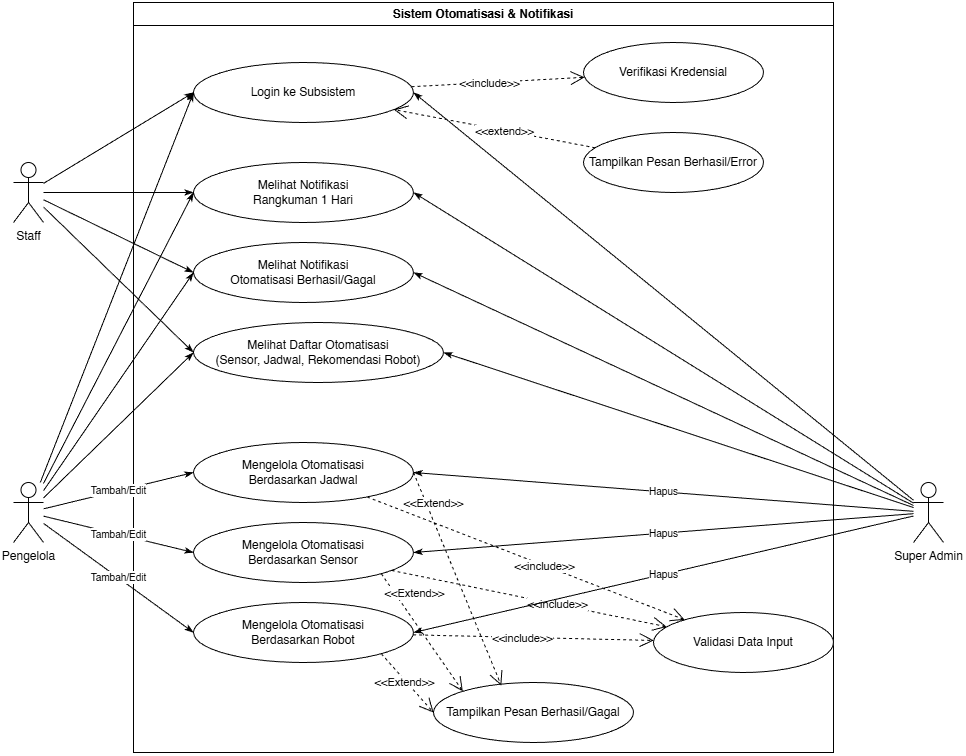

The diagram above was exported from draw.io. Its source (the exported page's mxGraphModel, read from the mxfile embedded in the PNG):
<mxGraphModel dx="1303" dy="768" grid="1" gridSize="10" guides="1" tooltips="1" connect="1" arrows="1" fold="1" page="1" pageScale="1" pageWidth="827" pageHeight="1169" math="0" shadow="0">
  <root>
    <mxCell id="0" />
    <mxCell id="1" parent="0" />
    <mxCell id="sys" parent="1" style="swimlane;whiteSpace=wrap;html=1;startSize=23;" value="Sistem Otomatisasi &amp; Notifikasi" vertex="1">
      <mxGeometry height="750" width="700" x="180" y="40" as="geometry" />
    </mxCell>
    <mxCell id="uc_login" parent="sys" style="ellipse;whiteSpace=wrap;html=1;" value="Login ke Subsistem" vertex="1">
      <mxGeometry height="60" width="220" x="60" y="60" as="geometry" />
    </mxCell>
    <mxCell id="uc_verify" parent="sys" style="ellipse;whiteSpace=wrap;html=1;" value="Verifikasi Kredensial" vertex="1">
      <mxGeometry height="60" width="180" x="450" y="40" as="geometry" />
    </mxCell>
    <mxCell id="uc_error" parent="sys" style="ellipse;whiteSpace=wrap;html=1;" value="Tampilkan Pesan Berhasil/Error" vertex="1">
      <mxGeometry height="60" width="180" x="450" y="130" as="geometry" />
    </mxCell>
    <mxCell id="uc1" parent="sys" style="ellipse;whiteSpace=wrap;html=1;" value="Melihat Notifikasi&#10;Rangkuman 1 Hari" vertex="1">
      <mxGeometry height="60" width="220" x="60" y="160" as="geometry" />
    </mxCell>
    <mxCell id="uc2" parent="sys" style="ellipse;whiteSpace=wrap;html=1;" value="Melihat Notifikasi&lt;br&gt;Otomatisasi Berhasil/Gagal" vertex="1">
      <mxGeometry height="60" width="220" x="60" y="240" as="geometry" />
    </mxCell>
    <mxCell id="uc3" parent="sys" style="ellipse;whiteSpace=wrap;html=1;" value="Melihat Daftar Otomatisasi&lt;div&gt;(Sensor, Jadwal, Rekomendasi Robot)&lt;/div&gt;" vertex="1">
      <mxGeometry height="60" width="250" x="60" y="320" as="geometry" />
    </mxCell>
    <mxCell id="uc4" parent="sys" style="ellipse;whiteSpace=wrap;html=1;" value="Mengelola Otomatisasi&#10;Berdasarkan Jadwal" vertex="1">
      <mxGeometry height="60" width="220" x="60" y="440" as="geometry" />
    </mxCell>
    <mxCell id="uc5" parent="sys" style="ellipse;whiteSpace=wrap;html=1;" value="Mengelola Otomatisasi&#10;Berdasarkan Sensor" vertex="1">
      <mxGeometry height="60" width="220" x="60" y="520" as="geometry" />
    </mxCell>
    <mxCell id="uc6" parent="sys" style="ellipse;whiteSpace=wrap;html=1;" value="Mengelola Otomatisasi&#10;Berdasarkan Robot" vertex="1">
      <mxGeometry height="60" width="220" x="60" y="600" as="geometry" />
    </mxCell>
    <mxCell id="uc_valid" parent="sys" style="ellipse;whiteSpace=wrap;html=1;" value="Validasi Data Input" vertex="1">
      <mxGeometry height="60" width="180" x="520" y="610" as="geometry" />
    </mxCell>
    <mxCell id="rel_inc_login" edge="1" parent="sys" source="uc_login" style="endArrow=open;endSize=12;dashed=1;html=1;rounded=0;" target="uc_verify">
      <mxGeometry relative="1" as="geometry">
        <mxPoint as="offset" />
      </mxGeometry>
    </mxCell>
    <mxCell id="lbl_inc_login" connectable="0" parent="rel_inc_login" style="edgeLabel;html=1;align=center;verticalAlign=middle;resizable=0;points=[];" value="&amp;lt;&amp;lt;include&amp;gt;&amp;gt;" vertex="1">
      <mxGeometry relative="1" x="-0.1" as="geometry">
        <mxPoint as="offset" />
      </mxGeometry>
    </mxCell>
    <mxCell id="rel_ext_login" edge="1" parent="sys" source="uc_error" style="endArrow=open;endSize=12;dashed=1;html=1;rounded=0;" target="uc_login">
      <mxGeometry relative="1" as="geometry" />
    </mxCell>
    <mxCell id="lbl_ext_login" connectable="0" parent="rel_ext_login" style="edgeLabel;html=1;align=center;verticalAlign=middle;resizable=0;points=[];" value="&amp;lt;&amp;lt;extend&amp;gt;&amp;gt;" vertex="1">
      <mxGeometry relative="1" x="-0.1" as="geometry">
        <mxPoint as="offset" />
      </mxGeometry>
    </mxCell>
    <mxCell id="rel_inc_sched" edge="1" parent="sys" source="uc4" style="endArrow=open;endSize=12;dashed=1;html=1;rounded=0;" target="uc_valid">
      <mxGeometry relative="1" as="geometry" />
    </mxCell>
    <mxCell id="sDLKo0W95zl6ahFIDhSR-1" connectable="0" parent="rel_inc_sched" style="edgeLabel;html=1;align=center;verticalAlign=middle;resizable=0;points=[];" value="&amp;lt;&amp;lt;include&amp;gt;&amp;gt;" vertex="1">
      <mxGeometry relative="1" x="0.1194" as="geometry">
        <mxPoint as="offset" />
      </mxGeometry>
    </mxCell>
    <mxCell id="rel_inc_sens" edge="1" parent="sys" source="uc5" style="endArrow=open;endSize=12;dashed=1;html=1;rounded=0;" target="uc_valid">
      <mxGeometry relative="1" as="geometry" />
    </mxCell>
    <mxCell id="lbl_inc_sens" connectable="0" parent="rel_inc_sens" style="edgeLabel;html=1;align=center;verticalAlign=middle;resizable=0;points=[];" value="&amp;lt;&amp;lt;include&amp;gt;&amp;gt;" vertex="1">
      <mxGeometry relative="1" x="0.2" as="geometry">
        <mxPoint as="offset" />
      </mxGeometry>
    </mxCell>
    <mxCell id="rel_inc_robot" edge="1" parent="sys" source="uc6" style="endArrow=open;endSize=12;dashed=1;html=1;rounded=0;" target="uc_valid">
      <mxGeometry relative="1" as="geometry" />
    </mxCell>
    <mxCell id="lbl_inc_robot" connectable="0" parent="rel_inc_robot" style="edgeLabel;html=1;align=center;verticalAlign=middle;resizable=0;points=[];" value="&amp;lt;&amp;lt;include&amp;gt;&amp;gt;" vertex="1">
      <mxGeometry relative="1" x="-0.1" as="geometry">
        <mxPoint as="offset" />
      </mxGeometry>
    </mxCell>
    <mxCell id="sDLKo0W95zl6ahFIDhSR-2" parent="sys" style="ellipse;whiteSpace=wrap;html=1;" value="Tampilkan Pesan Berhasil/Gagal" vertex="1">
      <mxGeometry height="60" width="200" x="300" y="680" as="geometry" />
    </mxCell>
    <mxCell id="sDLKo0W95zl6ahFIDhSR-5" edge="1" parent="sys" source="uc6" style="endArrow=open;endSize=12;dashed=1;html=1;rounded=0;exitX=1;exitY=1;exitDx=0;exitDy=0;entryX=0;entryY=0.5;entryDx=0;entryDy=0;" target="sDLKo0W95zl6ahFIDhSR-2">
      <mxGeometry relative="1" as="geometry">
        <mxPoint x="190" y="690" as="sourcePoint" />
        <mxPoint x="423" y="701" as="targetPoint" />
      </mxGeometry>
    </mxCell>
    <mxCell id="sDLKo0W95zl6ahFIDhSR-6" connectable="0" parent="sDLKo0W95zl6ahFIDhSR-5" style="edgeLabel;html=1;align=center;verticalAlign=middle;resizable=0;points=[];" value="&amp;lt;&amp;lt;Extend&amp;gt;&amp;gt;" vertex="1">
      <mxGeometry relative="1" x="-0.1" as="geometry">
        <mxPoint x="-1" y="2" as="offset" />
      </mxGeometry>
    </mxCell>
    <mxCell id="sDLKo0W95zl6ahFIDhSR-7" edge="1" parent="sys" source="uc5" style="endArrow=open;endSize=12;dashed=1;html=1;rounded=0;exitX=1;exitY=1;exitDx=0;exitDy=0;entryX=0;entryY=0;entryDx=0;entryDy=0;" target="sDLKo0W95zl6ahFIDhSR-2">
      <mxGeometry relative="1" as="geometry">
        <mxPoint x="270" y="560" as="sourcePoint" />
        <mxPoint x="362" y="609" as="targetPoint" />
      </mxGeometry>
    </mxCell>
    <mxCell id="sDLKo0W95zl6ahFIDhSR-8" connectable="0" parent="sDLKo0W95zl6ahFIDhSR-7" style="edgeLabel;html=1;align=center;verticalAlign=middle;resizable=0;points=[];" value="&amp;lt;&amp;lt;Extend&amp;gt;&amp;gt;" vertex="1">
      <mxGeometry relative="1" x="-0.1" as="geometry">
        <mxPoint x="-4" y="-34" as="offset" />
      </mxGeometry>
    </mxCell>
    <mxCell id="sDLKo0W95zl6ahFIDhSR-9" edge="1" parent="sys" source="uc4" style="endArrow=open;endSize=12;dashed=1;html=1;rounded=0;exitX=1;exitY=0.5;exitDx=0;exitDy=0;entryX=0.339;entryY=0.051;entryDx=0;entryDy=0;entryPerimeter=0;" target="sDLKo0W95zl6ahFIDhSR-2">
      <mxGeometry relative="1" as="geometry">
        <mxPoint x="288" y="570" as="sourcePoint" />
        <mxPoint x="339" y="699" as="targetPoint" />
      </mxGeometry>
    </mxCell>
    <mxCell id="sDLKo0W95zl6ahFIDhSR-10" connectable="0" parent="sDLKo0W95zl6ahFIDhSR-9" style="edgeLabel;html=1;align=center;verticalAlign=middle;resizable=0;points=[];" value="&amp;lt;&amp;lt;Extend&amp;gt;&amp;gt;" vertex="1">
      <mxGeometry relative="1" x="-0.1" as="geometry">
        <mxPoint x="-20" y="-66" as="offset" />
      </mxGeometry>
    </mxCell>
    <mxCell id="act_staff" parent="1" style="shape=umlActor;verticalLabelPosition=bottom;verticalAlign=top;html=1;outlineConnect=0;" value="Staff" vertex="1">
      <mxGeometry height="60" width="30" x="60" y="200" as="geometry" />
    </mxCell>
    <mxCell id="act_pengelola" parent="1" style="shape=umlActor;verticalLabelPosition=bottom;verticalAlign=top;html=1;outlineConnect=0;" value="Pengelola" vertex="1">
      <mxGeometry height="60" width="30" x="60" y="520" as="geometry" />
    </mxCell>
    <mxCell id="act_admin" parent="1" style="shape=umlActor;verticalLabelPosition=bottom;verticalAlign=top;html=1;outlineConnect=0;" value="Super Admin" vertex="1">
      <mxGeometry height="60" width="30" x="960" y="520" as="geometry" />
    </mxCell>
    <mxCell id="rel_log1" edge="1" parent="1" source="act_staff" style="endArrow=classicThin;html=1;entryX=0;entryY=0.5;entryDx=0;entryDy=0;endFill=1;" target="uc_login">
      <mxGeometry height="50" relative="1" width="50" as="geometry" />
    </mxCell>
    <mxCell id="rel_log2" edge="1" parent="1" source="act_pengelola" style="endArrow=classicThin;html=1;entryX=0;entryY=0.5;entryDx=0;entryDy=0;endFill=1;" target="uc_login">
      <mxGeometry height="50" relative="1" width="50" as="geometry" />
    </mxCell>
    <mxCell id="rel_log3" edge="1" parent="1" source="act_admin" style="endArrow=classicThin;html=1;entryX=1;entryY=0.5;entryDx=0;entryDy=0;endFill=1;rounded=1;" target="uc_login">
      <mxGeometry height="50" relative="1" width="50" as="geometry" />
    </mxCell>
    <mxCell id="rel1" edge="1" parent="1" source="act_staff" style="endArrow=classicThin;html=1;entryX=0;entryY=0.5;entryDx=0;entryDy=0;endFill=1;" target="uc1">
      <mxGeometry height="50" relative="1" width="50" as="geometry" />
    </mxCell>
    <mxCell id="rel2" edge="1" parent="1" source="act_staff" style="endArrow=classicThin;html=1;entryX=0;entryY=0.5;entryDx=0;entryDy=0;endFill=1;" target="uc2">
      <mxGeometry height="50" relative="1" width="50" as="geometry" />
    </mxCell>
    <mxCell id="rel3" edge="1" parent="1" source="act_staff" style="endArrow=classicThin;html=1;entryX=0;entryY=0.5;entryDx=0;entryDy=0;endFill=1;" target="uc3">
      <mxGeometry height="50" relative="1" width="50" as="geometry" />
    </mxCell>
    <mxCell id="rel4" edge="1" parent="1" source="act_pengelola" style="endArrow=classicThin;html=1;entryX=0;entryY=0.5;entryDx=0;entryDy=0;endFill=1;" target="uc1">
      <mxGeometry height="50" relative="1" width="50" as="geometry" />
    </mxCell>
    <mxCell id="rel5" edge="1" parent="1" source="act_pengelola" style="endArrow=classicThin;html=1;entryX=0;entryY=0.5;entryDx=0;entryDy=0;endFill=1;" target="uc2">
      <mxGeometry height="50" relative="1" width="50" as="geometry" />
    </mxCell>
    <mxCell id="rel6" edge="1" parent="1" source="act_pengelola" style="endArrow=classicThin;html=1;entryX=0;entryY=0.5;entryDx=0;entryDy=0;endFill=1;" target="uc3">
      <mxGeometry height="50" relative="1" width="50" as="geometry" />
    </mxCell>
    <mxCell id="rel7" edge="1" parent="1" source="act_pengelola" style="endArrow=classicThin;html=1;entryX=0;entryY=0.5;entryDx=0;entryDy=0;endFill=1;" target="uc4" value="&lt;font style=&quot;font-size: 10px;&quot;&gt;Tambah/Edit&lt;/font&gt;">
      <mxGeometry height="50" relative="1" width="50" as="geometry" />
    </mxCell>
    <mxCell id="rel8" edge="1" parent="1" source="act_pengelola" style="endArrow=classicThin;html=1;entryX=0;entryY=0.5;entryDx=0;entryDy=0;endFill=1;" target="uc5" value="&lt;font style=&quot;font-size: 10px;&quot;&gt;Tambah/Edit&lt;/font&gt;">
      <mxGeometry height="50" relative="1" width="50" as="geometry" />
    </mxCell>
    <mxCell id="rel9" edge="1" parent="1" source="act_pengelola" style="endArrow=classicThin;html=1;entryX=0;entryY=0.5;entryDx=0;entryDy=0;endFill=1;" target="uc6" value="&lt;font style=&quot;font-size: 10px;&quot;&gt;Tambah/Edit&lt;/font&gt;">
      <mxGeometry height="50" relative="1" width="50" as="geometry" />
    </mxCell>
    <mxCell id="rel10" edge="1" parent="1" source="act_admin" style="endArrow=classicThin;html=1;entryX=1;entryY=0.5;entryDx=0;entryDy=0;endFill=1;" target="uc1">
      <mxGeometry height="50" relative="1" width="50" as="geometry" />
    </mxCell>
    <mxCell id="rel11" edge="1" parent="1" source="act_admin" style="endArrow=classicThin;html=1;entryX=1;entryY=0.5;entryDx=0;entryDy=0;endFill=1;" target="uc2">
      <mxGeometry height="50" relative="1" width="50" as="geometry" />
    </mxCell>
    <mxCell id="rel12" edge="1" parent="1" source="act_admin" style="endArrow=classicThin;html=1;entryX=1;entryY=0.5;entryDx=0;entryDy=0;endFill=1;" target="uc3">
      <mxGeometry height="50" relative="1" width="50" as="geometry" />
    </mxCell>
    <mxCell id="rel13" edge="1" parent="1" source="act_admin" style="endArrow=classicThin;html=1;entryX=1;entryY=0.5;entryDx=0;entryDy=0;endFill=1;" target="uc4" value="&lt;font style=&quot;font-size: 10px;&quot;&gt;Hapus&lt;/font&gt;">
      <mxGeometry height="50" relative="1" width="50" as="geometry" />
    </mxCell>
    <mxCell id="rel14" edge="1" parent="1" source="act_admin" style="endArrow=classicThin;html=1;entryX=1;entryY=0.5;entryDx=0;entryDy=0;endFill=1;" target="uc5" value="&lt;font style=&quot;font-size: 10px;&quot;&gt;Hapus&lt;/font&gt;">
      <mxGeometry height="50" relative="1" width="50" as="geometry" />
    </mxCell>
    <mxCell id="rel15" edge="1" parent="1" source="act_admin" style="endArrow=classicThin;html=1;entryX=1;entryY=0.5;entryDx=0;entryDy=0;endFill=1;" target="uc6" value="&lt;font style=&quot;font-size: 10px;&quot;&gt;Hapus&lt;/font&gt;">
      <mxGeometry height="50" relative="1" width="50" as="geometry" />
    </mxCell>
  </root>
</mxGraphModel>